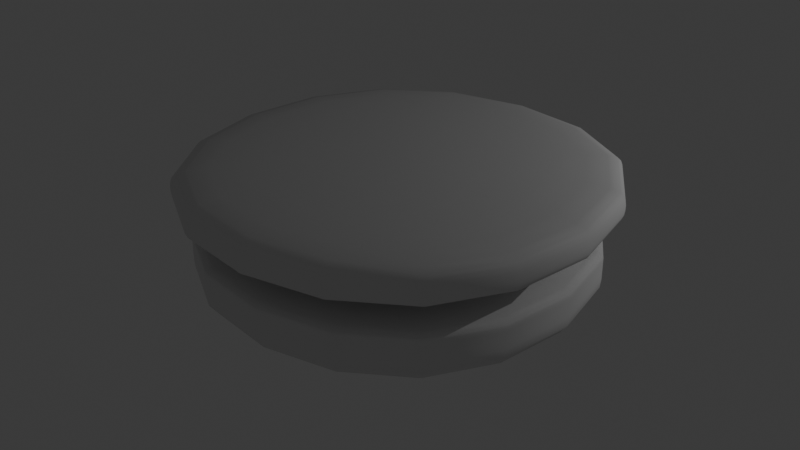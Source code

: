 # Source: burger.blend  (saved by Blender 4.3.34; exported with 4.5.12 LTS)
import bpy
from mathutils import Matrix  # noqa: F401  (used for matrix-valued properties, if any)

bpy.ops.wm.read_factory_settings(use_empty=True)
scene = bpy.context.scene
scene.name = 'Scene'

# ---- collections
col_collection = bpy.data.collections.new('Collection'); scene.collection.children.link(col_collection)

# ---- world
world_world = bpy.data.worlds.new('World'); scene.world = world_world
world_world.use_nodes = True; world_world.node_tree.nodes.clear()
_N = world_world.node_tree.nodes; _L = world_world.node_tree.links
n0 = _N.new('ShaderNodeOutputWorld'); n0.name = 'World Output'; n0.location = (300, 300)
n1 = _N.new('ShaderNodeBackground'); n1.name = 'Background'; n1.location = (10, 300)
n1.inputs[0].default_value = (0.05088, 0.05088, 0.05088, 1.0)
_L.new(n1.outputs[0], n0.inputs[0])
n0.is_active_output = True
world_world.color = (0.05088, 0.05088, 0.05088)
world_world.sun_shadow_jitter_overblur = 0.0

# ---- lights
light_point = bpy.data.lights.new('Point', 'POINT')
light_point.energy = 800.0

# ---- meshes
me_cube = bpy.data.meshes.new('Cube')
me_cube.from_pydata([(-4.992, -4.992, 0.002025), (-4.992, -4.992, 1.81), (-4.992, 4.992, 0.002025), (-4.992, 4.992, 1.81), (4.992, -4.992, 0.002025), (4.992, -4.992, 1.81), (4.992, 4.992, 0.002025), (4.992, 4.992, 1.81), (-4.992, -4.992, 1.586), (-4.992, 4.992, 1.586), (4.992, 4.992, 1.586), (4.992, -4.992, 1.586), (-4.992, 4.992, 1.146), (4.992, 4.992, 1.146), (4.992, -4.992, 1.146), (-4.992, -4.992, 1.146)], [], [(8, 1, 3, 9), (9, 3, 7, 10), (10, 7, 5, 11), (11, 5, 1, 8), (2, 6, 4, 0), (7, 3, 1, 5), (14, 11, 8, 15), (13, 10, 11, 14), (12, 9, 10, 13), (15, 8, 9, 12), (0, 15, 12, 2), (2, 12, 13, 6), (6, 13, 14, 4), (4, 14, 15, 0)])
me_cube.polygons.foreach_set('use_smooth', [True] * 14)
_uv = me_cube.uv_layers.new(name='UVMap')
_uv.uv.foreach_set('vector', [0.6035, 0.0, 0.625, 0.0, 0.625, 0.25, 0.6035, 0.25, 0.6035, 0.25, 0.625, 0.25, 0.625, 0.5, 0.6035, 0.5, 0.6035, 0.5, 0.625, 0.5, 0.625, 0.75, 0.6035, 0.75, 0.6035, 0.75, 0.625, 0.75, 0.625, 1.0, 0.6035, 1.0, 0.125, 0.5, 0.375, 0.5, 0.375, 0.75, 0.125, 0.75, 0.625, 0.5, 0.875, 0.5, 0.875, 0.75, 0.625, 0.75, 0.4852, 0.75, 0.6035, 0.75, 0.6035, 1.0, 0.4852, 1.0, 0.4852, 0.5, 0.6035, 0.5, 0.6035, 0.75, 0.4852, 0.75, 0.4852, 0.25, 0.6035, 0.25, 0.6035, 0.5, 0.4852, 0.5, 0.4852, 0.0, 0.6035, 0.0, 0.6035, 0.25, 0.4852, 0.25, 0.375, 0.0, 0.4852, 0.0, 0.4852, 0.25, 0.375, 0.25, 0.375, 0.25, 0.4852, 0.25, 0.4852, 0.5, 0.375, 0.5, 0.375, 0.5, 0.4852, 0.5, 0.4852, 0.75, 0.375, 0.75, 0.375, 0.75, 0.4852, 0.75, 0.4852, 1.0, 0.375, 1.0])
me_cube.update()
me_cube_001 = bpy.data.meshes.new('Cube.001')
me_cube_001.from_pydata([(-4.817, -4.817, 0.2745), (-4.615, -4.615, 1.375), (-4.817, 4.817, 0.2745), (-4.615, 4.615, 1.375), (4.817, -4.817, 0.2745), (4.615, -4.615, 1.375), (4.817, 4.817, 0.2745), (4.615, 4.615, 1.375), (-4.992, -4.992, 1.147), (-4.992, 4.992, 1.147), (4.992, 4.992, 1.147), (4.992, -4.992, 1.147), (-4.992, 4.992, 0.7071), (4.992, 4.992, 0.7071), (4.992, -4.992, 0.7071), (-4.992, -4.992, 0.7071)], [], [(8, 1, 3, 9), (9, 3, 7, 10), (10, 7, 5, 11), (11, 5, 1, 8), (2, 6, 4, 0), (7, 3, 1, 5), (14, 11, 8, 15), (13, 10, 11, 14), (12, 9, 10, 13), (15, 8, 9, 12), (0, 15, 12, 2), (2, 12, 13, 6), (6, 13, 14, 4), (4, 14, 15, 0)])
me_cube_001.polygons.foreach_set('use_smooth', [True] * 14)
_uv = me_cube_001.uv_layers.new(name='UVMap')
_uv.uv.foreach_set('vector', [0.6035, 0.0, 0.625, 0.0, 0.625, 0.25, 0.6035, 0.25, 0.6035, 0.25, 0.625, 0.25, 0.625, 0.5, 0.6035, 0.5, 0.6035, 0.5, 0.625, 0.5, 0.625, 0.75, 0.6035, 0.75, 0.6035, 0.75, 0.625, 0.75, 0.625, 1.0, 0.6035, 1.0, 0.125, 0.5, 0.375, 0.5, 0.375, 0.75, 0.125, 0.75, 0.625, 0.5, 0.875, 0.5, 0.875, 0.75, 0.625, 0.75, 0.4852, 0.75, 0.6035, 0.75, 0.6035, 1.0, 0.4852, 1.0, 0.4852, 0.5, 0.6035, 0.5, 0.6035, 0.75, 0.4852, 0.75, 0.4852, 0.25, 0.6035, 0.25, 0.6035, 0.5, 0.4852, 0.5, 0.4852, 0.0, 0.6035, 0.0, 0.6035, 0.25, 0.4852, 0.25, 0.375, 0.0, 0.4852, 0.0, 0.4852, 0.25, 0.375, 0.25, 0.375, 0.25, 0.4852, 0.25, 0.4852, 0.5, 0.375, 0.5, 0.375, 0.5, 0.4852, 0.5, 0.4852, 0.75, 0.375, 0.75, 0.375, 0.75, 0.4852, 0.75, 0.4852, 1.0, 0.375, 1.0])
me_cube_001.update()

# ---- objects
ob_point = bpy.data.objects.new('Point', light_point)
ob_cube = bpy.data.objects.new('Cube', me_cube)
ob_cube_001 = bpy.data.objects.new('Cube.001', me_cube_001)

# ---- transforms, parenting, visibility, modifiers, constraints
ob_point.location = (10.97, 8.327, 8.051)
ob_cube.location = (0.0, 0.0, 0.0)
_m = ob_cube.modifiers.new('Subdivision', 'SUBSURF')
_m.levels = 4
ob_cube_001.location = (0.0, 0.0, 1.888)
ob_cube_001.scale = (1.081, 1.081, 1.081)
_m = ob_cube_001.modifiers.new('Subdivision', 'SUBSURF')
_m.levels = 4

# ---- collection membership
col_collection.objects.link(ob_point)
col_collection.objects.link(ob_cube)
col_collection.objects.link(ob_cube_001)

# ---- scene / render settings (as saved in the file)
scene.frame_start = 1; scene.frame_end = 250; scene.frame_set(1)
scene.render.engine = 'BLENDER_EEVEE_NEXT'
bpy.context.view_layer.update()

# ---- added for rendering (the .blend has no active camera): camera
cam_auto = bpy.data.cameras.new('AutoCamera')
cam_auto.lens = 50.0
cam_auto.sensor_width = 36.0
cam_auto.clip_end = 1000.0
ob_auto_camera = bpy.data.objects.new('AutoCamera', cam_auto)
scene.collection.objects.link(ob_auto_camera)
ob_auto_camera.location = (14.4568, -17.3481, 13.2531)
ob_auto_camera.rotation_euler = (1.09748, -7.21219e-08, 0.694738)
scene.camera = ob_auto_camera
bpy.context.view_layer.update()
